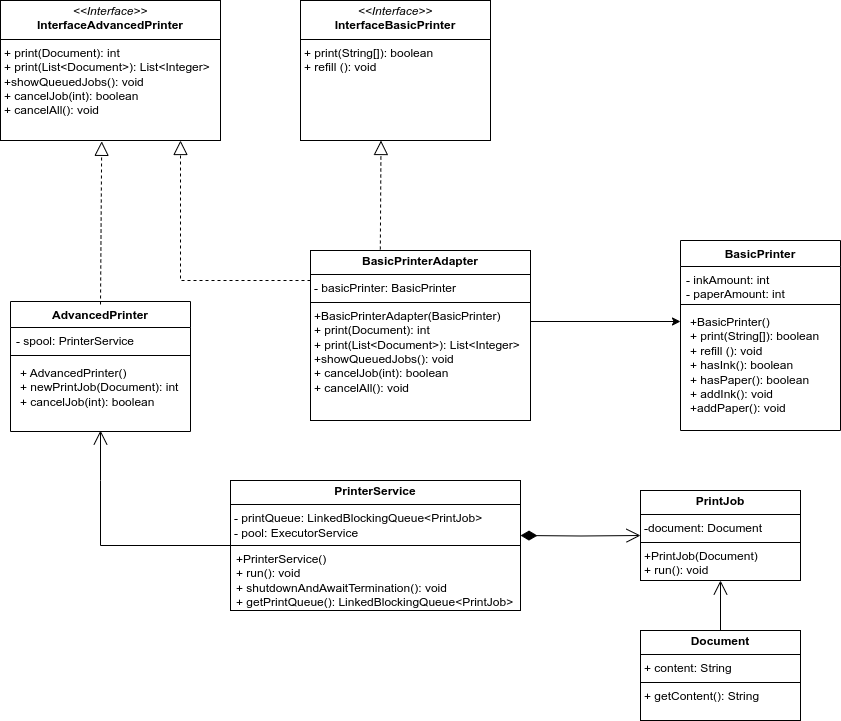

The diagram above was exported from draw.io. Its source (the exported page's mxGraphModel, read from the mxfile embedded in the PNG):
<mxGraphModel dx="1674" dy="864" grid="1" gridSize="10" guides="1" tooltips="1" connect="1" arrows="1" fold="1" page="1" pageScale="1" pageWidth="827" pageHeight="1169" math="0" shadow="0">
  <root>
    <mxCell id="0" />
    <mxCell id="1" parent="0" />
    <mxCell id="Bby3Tw5c39QirrHsnPUo-1" value="&lt;p style=&quot;margin:0px;margin-top:4px;text-align:center;&quot;&gt;&lt;i&gt;&amp;lt;&amp;lt;Interface&amp;gt;&amp;gt;&lt;/i&gt;&lt;br&gt;&lt;b&gt;InterfaceAdvancedPrinter&lt;/b&gt;&lt;/p&gt;&lt;hr size=&quot;1&quot; style=&quot;border-style:solid;&quot;&gt;&lt;p style=&quot;margin:0px;margin-left:4px;&quot;&gt;+ print(Document): int&lt;br&gt;+ print(List&amp;lt;Document&amp;gt;): List&amp;lt;Integer&amp;gt;&lt;/p&gt;&lt;p style=&quot;margin:0px;margin-left:4px;&quot;&gt;+showQueuedJobs(): void&lt;br&gt;+ cancelJob(int): boolean&lt;br&gt;+ cancelAll(): void&lt;/p&gt;&lt;p style=&quot;margin:0px;margin-left:4px;&quot;&gt;&lt;br&gt;&lt;/p&gt;" style="verticalAlign=top;align=left;overflow=fill;html=1;whiteSpace=wrap;" vertex="1" parent="1">
      <mxGeometry x="140" y="120" width="220" height="140" as="geometry" />
    </mxCell>
    <mxCell id="Bby3Tw5c39QirrHsnPUo-2" value="&lt;p style=&quot;margin:0px;margin-top:4px;text-align:center;&quot;&gt;&lt;i&gt;&amp;lt;&amp;lt;Interface&amp;gt;&amp;gt;&lt;/i&gt;&lt;br&gt;&lt;b&gt;InterfaceBasicPrinter&lt;/b&gt;&lt;/p&gt;&lt;hr size=&quot;1&quot; style=&quot;border-style:solid;&quot;&gt;&lt;p style=&quot;margin:0px;margin-left:4px;&quot;&gt;&lt;span style=&quot;background-color: initial;&quot;&gt;+ print(String[]): boolean&lt;/span&gt;&lt;br&gt;&lt;/p&gt;&lt;p style=&quot;margin:0px;margin-left:4px;&quot;&gt;+ refill (): void&lt;/p&gt;" style="verticalAlign=top;align=left;overflow=fill;html=1;whiteSpace=wrap;" vertex="1" parent="1">
      <mxGeometry x="440" y="120" width="190" height="140" as="geometry" />
    </mxCell>
    <mxCell id="Bby3Tw5c39QirrHsnPUo-3" value="AdvancedPrinter" style="swimlane;fontStyle=1;align=center;verticalAlign=top;childLayout=stackLayout;horizontal=1;startSize=26;horizontalStack=0;resizeParent=1;resizeParentMax=0;resizeLast=0;collapsible=1;marginBottom=0;whiteSpace=wrap;html=1;" vertex="1" parent="1">
      <mxGeometry x="150" y="421" width="180" height="130" as="geometry" />
    </mxCell>
    <mxCell id="Bby3Tw5c39QirrHsnPUo-4" value="- spool: PrinterService" style="text;strokeColor=none;fillColor=none;align=left;verticalAlign=top;spacingLeft=4;spacingRight=4;overflow=hidden;rotatable=0;points=[[0,0.5],[1,0.5]];portConstraint=eastwest;whiteSpace=wrap;html=1;" vertex="1" parent="Bby3Tw5c39QirrHsnPUo-3">
      <mxGeometry y="26" width="180" height="24" as="geometry" />
    </mxCell>
    <mxCell id="Bby3Tw5c39QirrHsnPUo-5" value="" style="line;strokeWidth=1;fillColor=none;align=left;verticalAlign=middle;spacingTop=-1;spacingLeft=3;spacingRight=3;rotatable=0;labelPosition=right;points=[];portConstraint=eastwest;strokeColor=inherit;" vertex="1" parent="Bby3Tw5c39QirrHsnPUo-3">
      <mxGeometry y="50" width="180" height="8" as="geometry" />
    </mxCell>
    <mxCell id="Bby3Tw5c39QirrHsnPUo-6" value="&lt;p style=&quot;margin: 0px 0px 0px 4px;&quot;&gt;+ AdvancedPrinter()&amp;nbsp; &amp;nbsp; &amp;nbsp; &amp;nbsp; &amp;nbsp; &amp;nbsp; &amp;nbsp;&amp;nbsp;&lt;/p&gt;&lt;p style=&quot;margin: 0px 0px 0px 4px;&quot;&gt;+ newPrintJob(Document): int&amp;nbsp; &lt;span style=&quot;background-color: initial;&quot;&gt;+ cancelJob(int): boolean&amp;nbsp;&lt;/span&gt;&lt;/p&gt;" style="text;strokeColor=none;fillColor=none;align=left;verticalAlign=top;spacingLeft=4;spacingRight=4;overflow=hidden;rotatable=0;points=[[0,0.5],[1,0.5]];portConstraint=eastwest;whiteSpace=wrap;html=1;" vertex="1" parent="Bby3Tw5c39QirrHsnPUo-3">
      <mxGeometry y="58" width="180" height="72" as="geometry" />
    </mxCell>
    <mxCell id="Bby3Tw5c39QirrHsnPUo-7" value="BasicPrinter" style="swimlane;fontStyle=1;align=center;verticalAlign=top;childLayout=stackLayout;horizontal=1;startSize=26;horizontalStack=0;resizeParent=1;resizeParentMax=0;resizeLast=0;collapsible=1;marginBottom=0;whiteSpace=wrap;html=1;" vertex="1" parent="1">
      <mxGeometry x="820" y="360" width="160" height="190" as="geometry" />
    </mxCell>
    <mxCell id="Bby3Tw5c39QirrHsnPUo-8" value="&lt;div&gt;- inkAmount: int&lt;/div&gt;&lt;div&gt;- paperAmount: int&lt;/div&gt;" style="text;strokeColor=none;fillColor=none;align=left;verticalAlign=top;spacingLeft=4;spacingRight=4;overflow=hidden;rotatable=0;points=[[0,0.5],[1,0.5]];portConstraint=eastwest;whiteSpace=wrap;html=1;" vertex="1" parent="Bby3Tw5c39QirrHsnPUo-7">
      <mxGeometry y="26" width="160" height="34" as="geometry" />
    </mxCell>
    <mxCell id="Bby3Tw5c39QirrHsnPUo-9" value="" style="line;strokeWidth=1;fillColor=none;align=left;verticalAlign=middle;spacingTop=-1;spacingLeft=3;spacingRight=3;rotatable=0;labelPosition=right;points=[];portConstraint=eastwest;strokeColor=inherit;" vertex="1" parent="Bby3Tw5c39QirrHsnPUo-7">
      <mxGeometry y="60" width="160" height="8" as="geometry" />
    </mxCell>
    <mxCell id="Bby3Tw5c39QirrHsnPUo-10" value="&lt;p style=&quot;margin: 0px 0px 0px 4px;&quot;&gt;&lt;span style=&quot;background-color: initial;&quot;&gt;+BasicPrinter()&lt;/span&gt;&lt;br&gt;&lt;/p&gt;&lt;p style=&quot;margin: 0px 0px 0px 4px;&quot;&gt;&lt;span style=&quot;background-color: initial;&quot;&gt;+ print(String[]): boolean&lt;/span&gt;&lt;br&gt;&lt;/p&gt;&lt;p style=&quot;margin: 0px 0px 0px 4px;&quot;&gt;+ refill (): void&lt;/p&gt;&lt;p style=&quot;margin: 0px 0px 0px 4px;&quot;&gt;+ hasInk(): boolean&lt;/p&gt;&lt;p style=&quot;margin: 0px 0px 0px 4px;&quot;&gt;+ hasPaper(): boolean&lt;/p&gt;&lt;p style=&quot;margin: 0px 0px 0px 4px;&quot;&gt;+ addInk(): void&lt;/p&gt;&lt;p style=&quot;margin: 0px 0px 0px 4px;&quot;&gt;+addPaper(): void&lt;/p&gt;" style="text;strokeColor=none;fillColor=none;align=left;verticalAlign=top;spacingLeft=4;spacingRight=4;overflow=hidden;rotatable=0;points=[[0,0.5],[1,0.5]];portConstraint=eastwest;whiteSpace=wrap;html=1;" vertex="1" parent="Bby3Tw5c39QirrHsnPUo-7">
      <mxGeometry y="68" width="160" height="122" as="geometry" />
    </mxCell>
    <mxCell id="Bby3Tw5c39QirrHsnPUo-17" value="" style="endArrow=block;dashed=1;endFill=0;endSize=12;html=1;rounded=0;entryX=0.46;entryY=1.006;entryDx=0;entryDy=0;entryPerimeter=0;" edge="1" parent="1" target="Bby3Tw5c39QirrHsnPUo-1">
      <mxGeometry width="160" relative="1" as="geometry">
        <mxPoint x="240" y="424" as="sourcePoint" />
        <mxPoint x="400" y="424" as="targetPoint" />
      </mxGeometry>
    </mxCell>
    <mxCell id="Bby3Tw5c39QirrHsnPUo-18" value="" style="endArrow=block;dashed=1;endFill=0;endSize=12;html=1;rounded=0;entryX=0.46;entryY=1.006;entryDx=0;entryDy=0;entryPerimeter=0;" edge="1" parent="1">
      <mxGeometry width="160" relative="1" as="geometry">
        <mxPoint x="519.5" y="423" as="sourcePoint" />
        <mxPoint x="520.5" y="260" as="targetPoint" />
      </mxGeometry>
    </mxCell>
    <mxCell id="Bby3Tw5c39QirrHsnPUo-19" value="&lt;p style=&quot;margin:0px;margin-top:4px;text-align:center;&quot;&gt;&lt;b&gt;Document&lt;/b&gt;&lt;/p&gt;&lt;hr size=&quot;1&quot; style=&quot;border-style:solid;&quot;&gt;&lt;p style=&quot;margin:0px;margin-left:4px;&quot;&gt;+ content: String&lt;/p&gt;&lt;hr size=&quot;1&quot; style=&quot;border-style:solid;&quot;&gt;&lt;p style=&quot;margin:0px;margin-left:4px;&quot;&gt;+ getContent(): String&lt;/p&gt;" style="verticalAlign=top;align=left;overflow=fill;html=1;whiteSpace=wrap;" vertex="1" parent="1">
      <mxGeometry x="780" y="750" width="160" height="90" as="geometry" />
    </mxCell>
    <mxCell id="Bby3Tw5c39QirrHsnPUo-21" style="edgeStyle=orthogonalEdgeStyle;rounded=0;orthogonalLoop=1;jettySize=auto;html=1;exitX=1;exitY=0.5;exitDx=0;exitDy=0;" edge="1" parent="1" source="Bby3Tw5c39QirrHsnPUo-20" target="Bby3Tw5c39QirrHsnPUo-7">
      <mxGeometry relative="1" as="geometry">
        <Array as="points">
          <mxPoint x="610" y="441" />
        </Array>
      </mxGeometry>
    </mxCell>
    <mxCell id="Bby3Tw5c39QirrHsnPUo-20" value="&lt;p style=&quot;margin:0px;margin-top:4px;text-align:center;&quot;&gt;&lt;b&gt;BasicPrinterAdapter&lt;/b&gt;&lt;/p&gt;&lt;hr size=&quot;1&quot; style=&quot;border-style:solid;&quot;&gt;&lt;p style=&quot;margin:0px;margin-left:4px;&quot;&gt;- basicPrinter: BasicPrinter&lt;/p&gt;&lt;hr size=&quot;1&quot; style=&quot;border-style:solid;&quot;&gt;&lt;p style=&quot;margin: 0px 0px 0px 4px;&quot;&gt;+BasicPrinterAdapter(BasicPrinter)&lt;/p&gt;&lt;p style=&quot;margin: 0px 0px 0px 4px;&quot;&gt;&lt;span style=&quot;background-color: initial;&quot;&gt;+ print(Document): int&lt;/span&gt;&lt;/p&gt;&lt;p style=&quot;margin: 0px 0px 0px 4px;&quot;&gt;+ print(List&amp;lt;Document&amp;gt;): List&amp;lt;Integer&amp;gt;&lt;/p&gt;&lt;p style=&quot;margin: 0px 0px 0px 4px;&quot;&gt;+showQueuedJobs(): void&lt;br&gt;+ cancelJob(int): boolean&lt;br&gt;+ cancelAll(): void&lt;/p&gt;&lt;p style=&quot;margin: 0px 0px 0px 4px;&quot;&gt;&lt;br&gt;&lt;/p&gt;" style="verticalAlign=top;align=left;overflow=fill;html=1;whiteSpace=wrap;" vertex="1" parent="1">
      <mxGeometry x="450" y="370" width="220" height="170" as="geometry" />
    </mxCell>
    <mxCell id="Bby3Tw5c39QirrHsnPUo-23" value="" style="endArrow=block;dashed=1;endFill=0;endSize=12;html=1;rounded=0;" edge="1" parent="1">
      <mxGeometry width="160" relative="1" as="geometry">
        <mxPoint x="450" y="400" as="sourcePoint" />
        <mxPoint x="320" y="260" as="targetPoint" />
        <Array as="points">
          <mxPoint x="320" y="400" />
        </Array>
      </mxGeometry>
    </mxCell>
    <mxCell id="Bby3Tw5c39QirrHsnPUo-25" value="&lt;p style=&quot;margin:0px;margin-top:4px;text-align:center;&quot;&gt;&lt;b&gt;PrinterService&lt;/b&gt;&lt;/p&gt;&lt;hr size=&quot;1&quot; style=&quot;border-style:solid;&quot;&gt;&lt;p style=&quot;margin:0px;margin-left:4px;&quot;&gt;&lt;/p&gt;&lt;p style=&quot;margin:0px;margin-left:4px;&quot;&gt;- printQueue: LinkedBlockingQueue&amp;lt;PrintJob&amp;gt;&lt;/p&gt;&lt;p style=&quot;margin:0px;margin-left:4px;&quot;&gt;&lt;span style=&quot;background-color: initial;&quot;&gt;- pool: ExecutorService&lt;/span&gt;&lt;/p&gt;" style="verticalAlign=top;align=left;overflow=fill;html=1;whiteSpace=wrap;" vertex="1" parent="1">
      <mxGeometry x="370" y="600" width="290" height="130" as="geometry" />
    </mxCell>
    <mxCell id="Bby3Tw5c39QirrHsnPUo-26" value="" style="line;strokeWidth=1;fillColor=none;align=left;verticalAlign=middle;spacingTop=-1;spacingLeft=3;spacingRight=3;rotatable=0;labelPosition=right;points=[];portConstraint=eastwest;strokeColor=inherit;" vertex="1" parent="1">
      <mxGeometry x="370" y="661" width="290" height="8" as="geometry" />
    </mxCell>
    <mxCell id="Bby3Tw5c39QirrHsnPUo-27" value="&lt;div&gt;&lt;span style=&quot;background-color: initial;&quot;&gt;+PrinterService()&lt;/span&gt;&lt;/div&gt;&lt;div&gt;&lt;span style=&quot;background-color: initial;&quot;&gt;+ run(): void&amp;nbsp; &amp;nbsp; &amp;nbsp; &amp;nbsp; &amp;nbsp; &amp;nbsp; &amp;nbsp; &amp;nbsp; &amp;nbsp; &amp;nbsp;&lt;/span&gt;&lt;/div&gt;&lt;div&gt;+ shutdownAndAwaitTermination(): void&amp;nbsp;&lt;/div&gt;&lt;div&gt;+ getPrintQueue(): LinkedBlockingQueue&amp;lt;PrintJob&amp;gt;&lt;/div&gt;" style="text;strokeColor=none;fillColor=none;align=left;verticalAlign=top;spacingLeft=4;spacingRight=4;overflow=hidden;rotatable=0;points=[[0,0.5],[1,0.5]];portConstraint=eastwest;whiteSpace=wrap;html=1;" vertex="1" parent="1">
      <mxGeometry x="370" y="665" width="290" height="71" as="geometry" />
    </mxCell>
    <mxCell id="Bby3Tw5c39QirrHsnPUo-28" value="&lt;p style=&quot;margin:0px;margin-top:4px;text-align:center;&quot;&gt;&lt;b&gt;PrintJob&lt;/b&gt;&lt;/p&gt;&lt;hr size=&quot;1&quot; style=&quot;border-style:solid;&quot;&gt;&lt;p style=&quot;margin:0px;margin-left:4px;&quot;&gt;-document: Document&lt;/p&gt;&lt;hr size=&quot;1&quot; style=&quot;border-style:solid;&quot;&gt;&lt;p style=&quot;margin:0px;margin-left:4px;&quot;&gt;+PrintJob(Document)&lt;/p&gt;&lt;p style=&quot;margin:0px;margin-left:4px;&quot;&gt;+ run(): void&lt;/p&gt;" style="verticalAlign=top;align=left;overflow=fill;html=1;whiteSpace=wrap;" vertex="1" parent="1">
      <mxGeometry x="780" y="610" width="160" height="90" as="geometry" />
    </mxCell>
    <mxCell id="Bby3Tw5c39QirrHsnPUo-30" value="" style="endArrow=open;endFill=1;endSize=12;html=1;rounded=0;entryX=0.5;entryY=1;entryDx=0;entryDy=0;" edge="1" parent="1" target="Bby3Tw5c39QirrHsnPUo-28">
      <mxGeometry width="160" relative="1" as="geometry">
        <mxPoint x="860" y="750" as="sourcePoint" />
        <mxPoint x="1020" y="750" as="targetPoint" />
      </mxGeometry>
    </mxCell>
    <mxCell id="Bby3Tw5c39QirrHsnPUo-31" value="" style="endArrow=open;html=1;endSize=12;startArrow=diamondThin;startSize=14;startFill=1;edgeStyle=orthogonalEdgeStyle;align=left;verticalAlign=bottom;rounded=0;entryX=0;entryY=0.5;entryDx=0;entryDy=0;" edge="1" parent="1" target="Bby3Tw5c39QirrHsnPUo-28">
      <mxGeometry x="-1" y="3" relative="1" as="geometry">
        <mxPoint x="660" y="655" as="sourcePoint" />
        <mxPoint x="850" y="720" as="targetPoint" />
      </mxGeometry>
    </mxCell>
    <mxCell id="Bby3Tw5c39QirrHsnPUo-32" value="" style="endArrow=open;endFill=1;endSize=12;html=1;rounded=0;exitX=0;exitY=0.5;exitDx=0;exitDy=0;" edge="1" parent="1" source="Bby3Tw5c39QirrHsnPUo-25">
      <mxGeometry width="160" relative="1" as="geometry">
        <mxPoint x="230" y="610" as="sourcePoint" />
        <mxPoint x="240" y="550" as="targetPoint" />
        <Array as="points">
          <mxPoint x="240" y="665" />
          <mxPoint x="240" y="600" />
        </Array>
      </mxGeometry>
    </mxCell>
  </root>
</mxGraphModel>